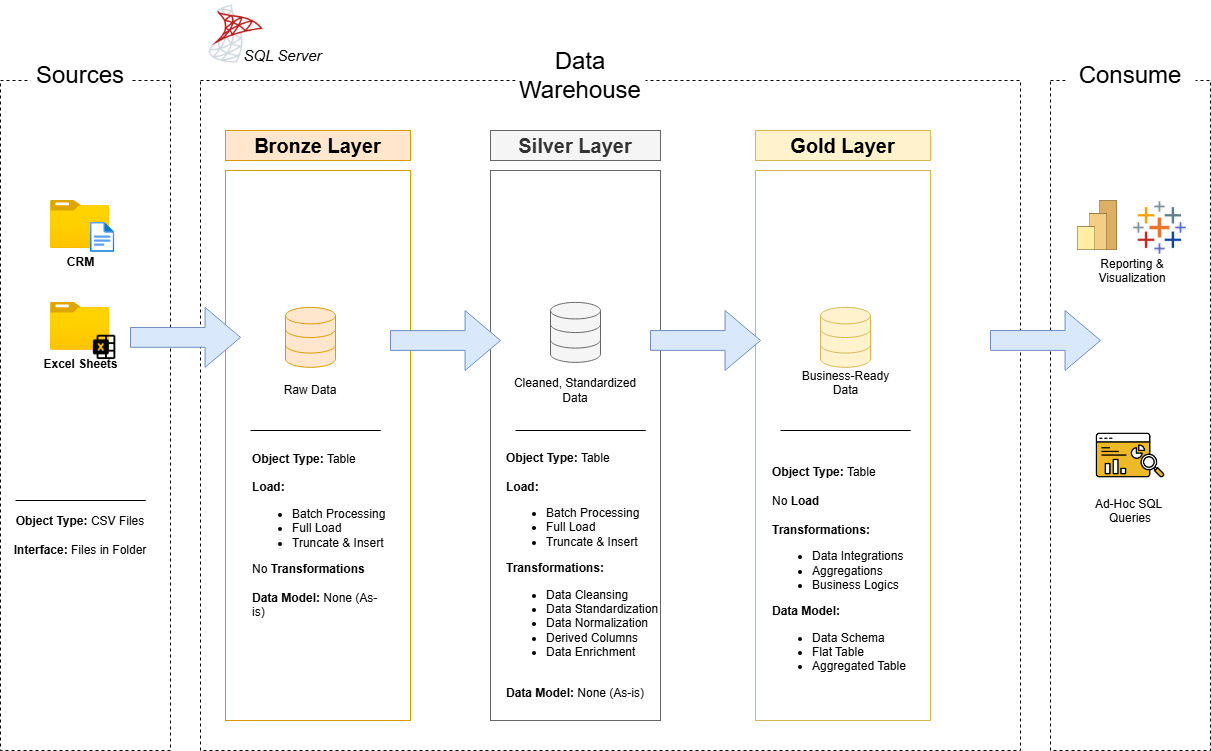

The diagram above was exported from draw.io. Its source (the exported page's mxGraphModel, read from the mxfile embedded in the PNG):
<mxGraphModel dx="1503" dy="791" grid="1" gridSize="10" guides="1" tooltips="1" connect="1" arrows="1" fold="1" page="1" pageScale="1" pageWidth="850" pageHeight="1100" math="0" shadow="0">
  <root>
    <mxCell id="0" />
    <mxCell id="1" parent="0" />
    <mxCell id="FzAFtEMT-yWUaObfSoUu-1" value="" style="rounded=0;whiteSpace=wrap;html=1;fillColor=none;dashed=1;" vertex="1" parent="1">
      <mxGeometry x="110" y="290" width="170" height="670" as="geometry" />
    </mxCell>
    <mxCell id="FzAFtEMT-yWUaObfSoUu-2" value="Sources" style="rounded=0;whiteSpace=wrap;html=1;fontSize=24;strokeColor=none;fillColor=default;" vertex="1" parent="1">
      <mxGeometry x="140" y="270" width="100" height="30" as="geometry" />
    </mxCell>
    <mxCell id="FzAFtEMT-yWUaObfSoUu-3" value="" style="rounded=0;whiteSpace=wrap;html=1;fillColor=none;dashed=1;" vertex="1" parent="1">
      <mxGeometry x="310" y="290" width="820" height="670" as="geometry" />
    </mxCell>
    <mxCell id="FzAFtEMT-yWUaObfSoUu-4" value="Data Warehouse" style="rounded=0;whiteSpace=wrap;html=1;fontSize=24;strokeColor=none;fillColor=default;" vertex="1" parent="1">
      <mxGeometry x="625" y="270" width="130" height="30" as="geometry" />
    </mxCell>
    <mxCell id="FzAFtEMT-yWUaObfSoUu-6" value="" style="rounded=0;whiteSpace=wrap;html=1;fillColor=none;dashed=1;" vertex="1" parent="1">
      <mxGeometry x="1160" y="290" width="160" height="670" as="geometry" />
    </mxCell>
    <mxCell id="FzAFtEMT-yWUaObfSoUu-7" value="&lt;div&gt;Consume&lt;/div&gt;" style="rounded=0;whiteSpace=wrap;html=1;fontSize=24;strokeColor=none;fillColor=default;" vertex="1" parent="1">
      <mxGeometry x="1175" y="270" width="130" height="30" as="geometry" />
    </mxCell>
    <mxCell id="FzAFtEMT-yWUaObfSoUu-8" value="&lt;font style=&quot;font-size: 20px;&quot;&gt;&lt;b&gt;Bronze Layer&lt;/b&gt;&lt;/font&gt;" style="rounded=0;whiteSpace=wrap;html=1;fillColor=#ffe6cc;strokeColor=#d79b00;" vertex="1" parent="1">
      <mxGeometry x="335" y="340" width="185" height="30" as="geometry" />
    </mxCell>
    <mxCell id="FzAFtEMT-yWUaObfSoUu-9" value="" style="rounded=0;whiteSpace=wrap;html=1;fillColor=none;strokeColor=#d79b00;" vertex="1" parent="1">
      <mxGeometry x="335" y="380" width="185" height="550" as="geometry" />
    </mxCell>
    <mxCell id="FzAFtEMT-yWUaObfSoUu-10" value="&lt;font style=&quot;font-size: 20px;&quot;&gt;&lt;b&gt;Silver Layer&lt;/b&gt;&lt;/font&gt;" style="rounded=0;whiteSpace=wrap;html=1;fillColor=#f5f5f5;strokeColor=#666666;fontColor=#333333;" vertex="1" parent="1">
      <mxGeometry x="600" y="340" width="170" height="30" as="geometry" />
    </mxCell>
    <mxCell id="FzAFtEMT-yWUaObfSoUu-11" value="" style="rounded=0;whiteSpace=wrap;html=1;fillColor=none;fontColor=#333333;strokeColor=#666666;" vertex="1" parent="1">
      <mxGeometry x="600" y="380" width="170" height="550" as="geometry" />
    </mxCell>
    <mxCell id="FzAFtEMT-yWUaObfSoUu-12" value="&lt;font style=&quot;font-size: 20px;&quot;&gt;&lt;b&gt;Gold Layer&lt;/b&gt;&lt;/font&gt;" style="rounded=0;whiteSpace=wrap;html=1;fillColor=#fff2cc;strokeColor=#d6b656;" vertex="1" parent="1">
      <mxGeometry x="865" y="340" width="175" height="30" as="geometry" />
    </mxCell>
    <mxCell id="FzAFtEMT-yWUaObfSoUu-13" value="" style="rounded=0;whiteSpace=wrap;html=1;fillColor=none;strokeColor=#d6b656;" vertex="1" parent="1">
      <mxGeometry x="865" y="380" width="175" height="550" as="geometry" />
    </mxCell>
    <mxCell id="FzAFtEMT-yWUaObfSoUu-14" value="&lt;b&gt;CRM&lt;/b&gt;&lt;div&gt;&lt;br&gt;&lt;/div&gt;" style="image;aspect=fixed;html=1;points=[];align=center;fontSize=12;image=img/lib/azure2/general/Folder_Blank.svg;" vertex="1" parent="1">
      <mxGeometry x="160" y="410" width="59" height="47.88" as="geometry" />
    </mxCell>
    <mxCell id="FzAFtEMT-yWUaObfSoUu-15" value="" style="image;aspect=fixed;html=1;points=[];align=center;fontSize=12;image=img/lib/azure2/general/File.svg;" vertex="1" parent="1">
      <mxGeometry x="200" y="431.88" width="24.35" height="30" as="geometry" />
    </mxCell>
    <mxCell id="FzAFtEMT-yWUaObfSoUu-16" value="" style="endArrow=none;html=1;rounded=0;" edge="1" parent="1">
      <mxGeometry width="50" height="50" relative="1" as="geometry">
        <mxPoint x="125" y="710" as="sourcePoint" />
        <mxPoint x="155" y="710" as="targetPoint" />
        <Array as="points">
          <mxPoint x="255" y="710" />
        </Array>
      </mxGeometry>
    </mxCell>
    <mxCell id="FzAFtEMT-yWUaObfSoUu-17" value="&lt;b&gt;Object Type:&lt;/b&gt; CSV Files&lt;div&gt;&lt;br&gt;&lt;div&gt;&lt;b&gt;Interface:&lt;/b&gt; Files in Folder&lt;/div&gt;&lt;/div&gt;" style="text;html=1;align=center;verticalAlign=middle;whiteSpace=wrap;rounded=0;" vertex="1" parent="1">
      <mxGeometry x="120" y="730" width="140" height="30" as="geometry" />
    </mxCell>
    <mxCell id="FzAFtEMT-yWUaObfSoUu-19" value="&lt;div&gt;&lt;b&gt;Excel Sheets&lt;/b&gt;&lt;/div&gt;&lt;div&gt;&lt;b&gt;&lt;br&gt;&lt;/b&gt;&lt;/div&gt;" style="image;aspect=fixed;html=1;points=[];align=center;fontSize=12;image=img/lib/azure2/general/Folder_Blank.svg;" vertex="1" parent="1">
      <mxGeometry x="160" y="511.88" width="59" height="47.88" as="geometry" />
    </mxCell>
    <mxCell id="FzAFtEMT-yWUaObfSoUu-20" value="" style="shape=image;html=1;verticalAlign=top;verticalLabelPosition=bottom;labelBackgroundColor=#ffffff;imageAspect=0;aspect=fixed;image=https://cdn0.iconfinder.com/data/icons/phosphor-fill-vol-3/256/microsoft-excel-logo-fill-128.png" vertex="1" parent="1">
      <mxGeometry x="200" y="541.88" width="30" height="30" as="geometry" />
    </mxCell>
    <mxCell id="FzAFtEMT-yWUaObfSoUu-21" value="" style="html=1;verticalLabelPosition=bottom;align=center;labelBackgroundColor=#ffffff;verticalAlign=top;strokeWidth=1;strokeColor=#d79b00;shadow=0;dashed=0;shape=mxgraph.ios7.icons.data;fillColor=#ffe6cc;" vertex="1" parent="1">
      <mxGeometry x="395" y="516.84" width="50" height="60" as="geometry" />
    </mxCell>
    <mxCell id="FzAFtEMT-yWUaObfSoUu-22" value="&lt;div&gt;&lt;br&gt;&lt;/div&gt;" style="html=1;verticalLabelPosition=bottom;align=center;labelBackgroundColor=#ffffff;verticalAlign=top;strokeWidth=1;strokeColor=#666666;shadow=0;dashed=0;shape=mxgraph.ios7.icons.data;fillColor=#f5f5f5;fontColor=#333333;" vertex="1" parent="1">
      <mxGeometry x="660" y="511.88000000000005" width="50" height="60" as="geometry" />
    </mxCell>
    <mxCell id="FzAFtEMT-yWUaObfSoUu-23" value="" style="html=1;verticalLabelPosition=bottom;align=center;labelBackgroundColor=#ffffff;verticalAlign=top;strokeWidth=1;strokeColor=#d6b656;shadow=0;dashed=0;shape=mxgraph.ios7.icons.data;fillColor=#fff2cc;" vertex="1" parent="1">
      <mxGeometry x="930" y="516.84" width="50" height="60" as="geometry" />
    </mxCell>
    <mxCell id="FzAFtEMT-yWUaObfSoUu-26" value="" style="shape=singleArrow;whiteSpace=wrap;html=1;arrowWidth=0.3303452222010298;arrowSize=0.3220779220779217;fillColor=#dae8fc;strokeColor=#6c8ebf;" vertex="1" parent="1">
      <mxGeometry x="240" y="516.92" width="110" height="59.92" as="geometry" />
    </mxCell>
    <mxCell id="FzAFtEMT-yWUaObfSoUu-27" value="" style="shape=singleArrow;whiteSpace=wrap;html=1;arrowWidth=0.3303452222010298;arrowSize=0.3220779220779217;fillColor=#dae8fc;strokeColor=#6c8ebf;" vertex="1" parent="1">
      <mxGeometry x="500" y="520.04" width="110" height="59.92" as="geometry" />
    </mxCell>
    <mxCell id="FzAFtEMT-yWUaObfSoUu-28" value="" style="shape=singleArrow;whiteSpace=wrap;html=1;arrowWidth=0.3303452222010298;arrowSize=0.3220779220779217;fillColor=#dae8fc;strokeColor=#6c8ebf;" vertex="1" parent="1">
      <mxGeometry x="760" y="520" width="110" height="59.92" as="geometry" />
    </mxCell>
    <mxCell id="FzAFtEMT-yWUaObfSoUu-31" value="Raw Data" style="text;html=1;align=center;verticalAlign=middle;whiteSpace=wrap;rounded=0;" vertex="1" parent="1">
      <mxGeometry x="390" y="585" width="60" height="30" as="geometry" />
    </mxCell>
    <mxCell id="FzAFtEMT-yWUaObfSoUu-32" value="Cleaned, Standardized Data" style="text;html=1;align=center;verticalAlign=middle;whiteSpace=wrap;rounded=0;" vertex="1" parent="1">
      <mxGeometry x="621.25" y="585" width="127.5" height="30" as="geometry" />
    </mxCell>
    <mxCell id="FzAFtEMT-yWUaObfSoUu-34" value="Business-Ready Data&lt;div&gt;&lt;br&gt;&lt;/div&gt;" style="text;html=1;align=center;verticalAlign=middle;whiteSpace=wrap;rounded=0;" vertex="1" parent="1">
      <mxGeometry x="897.5" y="585" width="115" height="30" as="geometry" />
    </mxCell>
    <mxCell id="FzAFtEMT-yWUaObfSoUu-38" value="" style="endArrow=none;html=1;rounded=0;" edge="1" parent="1">
      <mxGeometry width="50" height="50" relative="1" as="geometry">
        <mxPoint x="360" y="640" as="sourcePoint" />
        <mxPoint x="390" y="640" as="targetPoint" />
        <Array as="points">
          <mxPoint x="490" y="640" />
        </Array>
      </mxGeometry>
    </mxCell>
    <mxCell id="FzAFtEMT-yWUaObfSoUu-39" value="" style="endArrow=none;html=1;rounded=0;" edge="1" parent="1">
      <mxGeometry width="50" height="50" relative="1" as="geometry">
        <mxPoint x="625" y="640" as="sourcePoint" />
        <mxPoint x="655" y="640" as="targetPoint" />
        <Array as="points">
          <mxPoint x="755" y="640" />
        </Array>
      </mxGeometry>
    </mxCell>
    <mxCell id="FzAFtEMT-yWUaObfSoUu-40" value="" style="endArrow=none;html=1;rounded=0;" edge="1" parent="1">
      <mxGeometry width="50" height="50" relative="1" as="geometry">
        <mxPoint x="890" y="640" as="sourcePoint" />
        <mxPoint x="920" y="640" as="targetPoint" />
        <Array as="points">
          <mxPoint x="1020" y="640" />
        </Array>
      </mxGeometry>
    </mxCell>
    <mxCell id="FzAFtEMT-yWUaObfSoUu-42" value="&lt;b&gt;Object Type:&lt;/b&gt;&amp;nbsp;Table&lt;div&gt;&lt;br&gt;&lt;div&gt;&lt;div style=&quot;&quot;&gt;&lt;b style=&quot;background-color: transparent; color: light-dark(rgb(0, 0, 0), rgb(255, 255, 255));&quot;&gt;Load:&lt;/b&gt;&lt;span style=&quot;background-color: transparent; color: light-dark(rgb(0, 0, 0), rgb(255, 255, 255));&quot;&gt;&amp;nbsp;&lt;/span&gt;&lt;/div&gt;&lt;div&gt;&lt;ul&gt;&lt;li&gt;Batch Processing&lt;/li&gt;&lt;li&gt;Full Load&amp;nbsp;&lt;/li&gt;&lt;li&gt;Truncate &amp;amp; Insert&lt;/li&gt;&lt;/ul&gt;&lt;div&gt;&lt;b&gt;Transformations:&lt;/b&gt;&lt;/div&gt;&lt;/div&gt;&lt;/div&gt;&lt;div&gt;&lt;ul&gt;&lt;li&gt;Data Cleansing&lt;/li&gt;&lt;li&gt;Data Standardization&lt;/li&gt;&lt;li&gt;Data Normalization&lt;/li&gt;&lt;li&gt;Derived Columns&lt;/li&gt;&lt;li&gt;Data Enrichment&lt;/li&gt;&lt;/ul&gt;&lt;/div&gt;&lt;div&gt;&lt;br&gt;&lt;/div&gt;&lt;div&gt;&lt;b&gt;Data Model:&lt;/b&gt; None (As-is)&lt;/div&gt;&lt;/div&gt;" style="text;html=1;align=left;verticalAlign=middle;whiteSpace=wrap;rounded=0;" vertex="1" parent="1">
      <mxGeometry x="614.38" y="770" width="161.25" height="30" as="geometry" />
    </mxCell>
    <mxCell id="FzAFtEMT-yWUaObfSoUu-43" value="&lt;b&gt;Object Type:&lt;/b&gt;&amp;nbsp;Table&lt;div&gt;&lt;br&gt;&lt;div&gt;&lt;div style=&quot;&quot;&gt;&lt;b style=&quot;background-color: transparent; color: light-dark(rgb(0, 0, 0), rgb(255, 255, 255));&quot;&gt;Load:&lt;/b&gt;&lt;span style=&quot;background-color: transparent; color: light-dark(rgb(0, 0, 0), rgb(255, 255, 255));&quot;&gt;&amp;nbsp;&lt;/span&gt;&lt;/div&gt;&lt;div&gt;&lt;ul&gt;&lt;li&gt;Batch Processing&lt;/li&gt;&lt;li&gt;Full Load&amp;nbsp;&lt;/li&gt;&lt;li&gt;Truncate &amp;amp; Insert&lt;/li&gt;&lt;/ul&gt;&lt;div&gt;No&lt;b&gt; Transformations&lt;/b&gt;&lt;/div&gt;&lt;/div&gt;&lt;/div&gt;&lt;div&gt;&lt;br&gt;&lt;/div&gt;&lt;div&gt;&lt;b&gt;Data Model:&lt;/b&gt; None (As-is)&lt;/div&gt;&lt;/div&gt;" style="text;html=1;align=left;verticalAlign=middle;whiteSpace=wrap;rounded=0;" vertex="1" parent="1">
      <mxGeometry x="360" y="730" width="140" height="30" as="geometry" />
    </mxCell>
    <mxCell id="FzAFtEMT-yWUaObfSoUu-44" value="&lt;b&gt;Object Type:&lt;/b&gt;&amp;nbsp;Table&lt;div&gt;&lt;br&gt;&lt;div&gt;&lt;div style=&quot;&quot;&gt;No&lt;b&gt; Load&lt;/b&gt;&lt;/div&gt;&lt;div style=&quot;&quot;&gt;&lt;b&gt;&lt;br&gt;&lt;/b&gt;&lt;/div&gt;&lt;div&gt;&lt;div&gt;&lt;b&gt;Transformations:&lt;/b&gt;&lt;/div&gt;&lt;/div&gt;&lt;/div&gt;&lt;div&gt;&lt;ul&gt;&lt;li&gt;Data Integrations&lt;/li&gt;&lt;li&gt;Aggregations&lt;/li&gt;&lt;li&gt;Business Logics&lt;/li&gt;&lt;/ul&gt;&lt;/div&gt;&lt;div&gt;&lt;b&gt;Data Model:&lt;/b&gt;&amp;nbsp;&lt;/div&gt;&lt;/div&gt;&lt;div&gt;&lt;ul&gt;&lt;li&gt;Data Schema&amp;nbsp;&lt;/li&gt;&lt;li&gt;&lt;span style=&quot;background-color: transparent; color: light-dark(rgb(0, 0, 0), rgb(255, 255, 255));&quot;&gt;Flat Table&amp;nbsp;&lt;/span&gt;&lt;/li&gt;&lt;li&gt;Aggregated Table&lt;/li&gt;&lt;/ul&gt;&lt;/div&gt;" style="text;html=1;align=left;verticalAlign=middle;whiteSpace=wrap;rounded=0;" vertex="1" parent="1">
      <mxGeometry x="880" y="770" width="161.25" height="30" as="geometry" />
    </mxCell>
    <mxCell id="FzAFtEMT-yWUaObfSoUu-45" value="" style="shape=singleArrow;whiteSpace=wrap;html=1;arrowWidth=0.3303452222010298;arrowSize=0.3220779220779217;fillColor=#dae8fc;strokeColor=#6c8ebf;" vertex="1" parent="1">
      <mxGeometry x="1100" y="520" width="110" height="59.92" as="geometry" />
    </mxCell>
    <mxCell id="FzAFtEMT-yWUaObfSoUu-47" value="Ad-Hoc SQL &#10;Queries&#10;" style="shape=image;verticalLabelPosition=bottom;labelBackgroundColor=default;verticalAlign=top;aspect=fixed;imageAspect=0;image=data:image/png,(base64 omitted: 6692 chars);" vertex="1" parent="1">
      <mxGeometry x="1205" y="630" width="70" height="70" as="geometry" />
    </mxCell>
    <mxCell id="FzAFtEMT-yWUaObfSoUu-48" value="" style="shape=image;verticalLabelPosition=bottom;labelBackgroundColor=default;verticalAlign=top;aspect=fixed;imageAspect=0;image=data:image/png,(base64 omitted: 488 chars);" vertex="1" parent="1">
      <mxGeometry x="1241.94" y="410" width="56.12" height="56.12" as="geometry" />
    </mxCell>
    <mxCell id="FzAFtEMT-yWUaObfSoUu-49" value="" style="shape=image;verticalLabelPosition=bottom;labelBackgroundColor=default;verticalAlign=top;aspect=fixed;imageAspect=0;image=data:image/png,(base64 omitted: 472 chars);" vertex="1" parent="1">
      <mxGeometry x="1181.94" y="410" width="50" height="50" as="geometry" />
    </mxCell>
    <mxCell id="FzAFtEMT-yWUaObfSoUu-50" value="Reporting &amp;amp; Visualization&lt;div&gt;&lt;br&gt;&lt;/div&gt;" style="text;html=1;align=center;verticalAlign=middle;whiteSpace=wrap;rounded=0;" vertex="1" parent="1">
      <mxGeometry x="1201.94" y="474.24" width="80" height="28.12" as="geometry" />
    </mxCell>
    <mxCell id="FzAFtEMT-yWUaObfSoUu-55" value="" style="shape=image;verticalLabelPosition=bottom;labelBackgroundColor=default;verticalAlign=top;aspect=fixed;imageAspect=0;image=data:image/png,(base64 omitted: 7792 chars);" vertex="1" parent="1">
      <mxGeometry x="310" y="210" width="70" height="70" as="geometry" />
    </mxCell>
    <mxCell id="FzAFtEMT-yWUaObfSoUu-56" value="&lt;i&gt;&lt;font style=&quot;font-size: 15px;&quot;&gt;SQL Server&lt;/font&gt;&lt;/i&gt;" style="text;html=1;align=center;verticalAlign=middle;whiteSpace=wrap;rounded=0;" vertex="1" parent="1">
      <mxGeometry x="335" y="250" width="115" height="30" as="geometry" />
    </mxCell>
  </root>
</mxGraphModel>